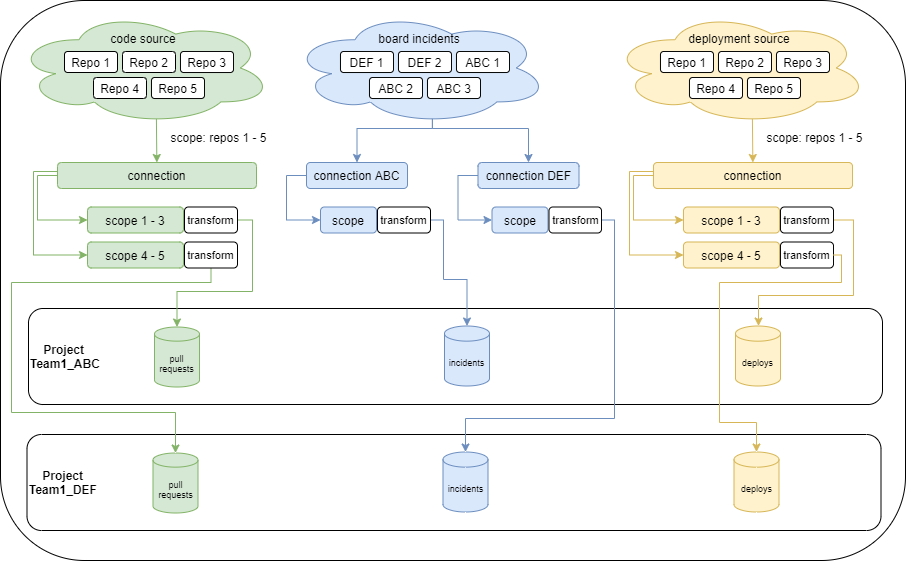

The diagram above was exported from draw.io. Its source (the exported page's mxGraphModel, read from the mxfile embedded in the PNG):
<mxGraphModel dx="463" dy="1164" grid="0" gridSize="10" guides="1" tooltips="1" connect="1" arrows="1" fold="1" page="0" pageScale="1" pageWidth="827" pageHeight="1169" math="0" shadow="0">
  <root>
    <mxCell id="0" />
    <mxCell id="1" parent="0" />
    <mxCell id="63" value="" style="rounded=1;whiteSpace=wrap;html=1;align=left;fontSize=10;" parent="1" vertex="1">
      <mxGeometry x="1900" y="-27" width="905" height="560" as="geometry" />
    </mxCell>
    <mxCell id="64" value="&lt;b style=&quot;border-color: var(--border-color); font-size: 12px;&quot;&gt;&amp;nbsp; &amp;nbsp; Project &lt;br&gt;Team1_DEF&lt;/b&gt;" style="rounded=1;whiteSpace=wrap;html=1;align=left;fontSize=10;" parent="1" vertex="1">
      <mxGeometry x="1926.5" y="407" width="854" height="96" as="geometry" />
    </mxCell>
    <mxCell id="65" value="pull&lt;br style=&quot;border-color: var(--border-color);&quot;&gt;requests" style="rounded=1;whiteSpace=wrap;html=1;fontSize=9;fillColor=#d5e8d4;strokeColor=#82b366;shape=cylinder3;boundedLbl=1;backgroundOutline=1;size=7.0714285714284415;" parent="1" vertex="1">
      <mxGeometry x="2052.5" y="425.5" width="45" height="60" as="geometry" />
    </mxCell>
    <mxCell id="66" value="incidents" style="rounded=1;whiteSpace=wrap;html=1;fontSize=9;fillColor=#dae8fc;strokeColor=#6c8ebf;shape=cylinder3;boundedLbl=1;backgroundOutline=1;size=7.5714285714284415;" parent="1" vertex="1">
      <mxGeometry x="2342.5" y="424.5" width="45" height="60" as="geometry" />
    </mxCell>
    <mxCell id="67" value="deploys" style="rounded=1;whiteSpace=wrap;html=1;fontSize=9;fillColor=#fff2cc;strokeColor=#d6b656;shape=cylinder3;boundedLbl=1;backgroundOutline=1;size=7.595238095238074;" parent="1" vertex="1">
      <mxGeometry x="2633.5" y="424.5" width="45" height="60" as="geometry" />
    </mxCell>
    <mxCell id="68" style="edgeStyle=orthogonalEdgeStyle;rounded=0;orthogonalLoop=1;jettySize=auto;html=1;entryX=0;entryY=0.5;entryDx=0;entryDy=0;exitX=0;exitY=0.5;exitDx=0;exitDy=0;fillColor=#d5e8d4;strokeColor=#82b366;" parent="1" source="69" target="89" edge="1">
      <mxGeometry relative="1" as="geometry">
        <mxPoint x="1951" y="210" as="targetPoint" />
      </mxGeometry>
    </mxCell>
    <mxCell id="69" value="connection" style="rounded=1;whiteSpace=wrap;html=1;fillColor=#d5e8d4;strokeColor=#82b366;" parent="1" vertex="1">
      <mxGeometry x="1957" y="135" width="199" height="26" as="geometry" />
    </mxCell>
    <mxCell id="70" value="&lt;b style=&quot;border-color: var(--border-color); font-size: 12px;&quot;&gt;&amp;nbsp; &amp;nbsp; Project &lt;br&gt;Team1_ABC&lt;/b&gt;" style="rounded=1;whiteSpace=wrap;html=1;align=left;fontSize=10;" parent="1" vertex="1">
      <mxGeometry x="1928" y="281" width="854" height="96" as="geometry" />
    </mxCell>
    <mxCell id="71" value="pull&lt;br style=&quot;border-color: var(--border-color);&quot;&gt;requests" style="rounded=1;whiteSpace=wrap;html=1;fontSize=9;fillColor=#d5e8d4;strokeColor=#82b366;shape=cylinder3;boundedLbl=1;backgroundOutline=1;size=7.0714285714284415;" parent="1" vertex="1">
      <mxGeometry x="2054" y="299.5" width="45" height="60" as="geometry" />
    </mxCell>
    <mxCell id="72" value="incidents" style="rounded=1;whiteSpace=wrap;html=1;fontSize=9;fillColor=#dae8fc;strokeColor=#6c8ebf;shape=cylinder3;boundedLbl=1;backgroundOutline=1;size=7.5714285714284415;" parent="1" vertex="1">
      <mxGeometry x="2344" y="298.5" width="45" height="60" as="geometry" />
    </mxCell>
    <mxCell id="73" value="deploys" style="rounded=1;whiteSpace=wrap;html=1;fontSize=9;fillColor=#fff2cc;strokeColor=#d6b656;shape=cylinder3;boundedLbl=1;backgroundOutline=1;size=7.595238095238074;" parent="1" vertex="1">
      <mxGeometry x="2635" y="298.5" width="45" height="60" as="geometry" />
    </mxCell>
    <mxCell id="74" style="rounded=0;orthogonalLoop=1;jettySize=auto;html=1;exitX=0.55;exitY=0.95;exitDx=0;exitDy=0;exitPerimeter=0;fillColor=#d5e8d4;strokeColor=#82b366;" parent="1" source="75" target="69" edge="1">
      <mxGeometry relative="1" as="geometry" />
    </mxCell>
    <mxCell id="75" value="&lt;br&gt;code source" style="ellipse;shape=cloud;whiteSpace=wrap;html=1;fillColor=#d5e8d4;strokeColor=#82b366;verticalAlign=top;" parent="1" vertex="1">
      <mxGeometry x="1914" y="-16" width="258" height="113" as="geometry" />
    </mxCell>
    <mxCell id="76" value="Repo 1" style="rounded=1;whiteSpace=wrap;html=1;align=center;" parent="1" vertex="1">
      <mxGeometry x="1964" y="24" width="53" height="21" as="geometry" />
    </mxCell>
    <mxCell id="77" value="Repo 2" style="rounded=1;whiteSpace=wrap;html=1;align=center;" parent="1" vertex="1">
      <mxGeometry x="2022" y="24" width="53" height="21" as="geometry" />
    </mxCell>
    <mxCell id="78" value="Repo 3" style="rounded=1;whiteSpace=wrap;html=1;align=center;" parent="1" vertex="1">
      <mxGeometry x="2080" y="24" width="53" height="21" as="geometry" />
    </mxCell>
    <mxCell id="79" value="Repo 4" style="rounded=1;whiteSpace=wrap;html=1;align=center;" parent="1" vertex="1">
      <mxGeometry x="1993" y="50" width="53" height="21" as="geometry" />
    </mxCell>
    <mxCell id="80" value="Repo 5" style="rounded=1;whiteSpace=wrap;html=1;align=center;" parent="1" vertex="1">
      <mxGeometry x="2051" y="50" width="53" height="21" as="geometry" />
    </mxCell>
    <mxCell id="81" value="scope: repos 1 - 5" style="text;html=1;align=center;verticalAlign=middle;resizable=0;points=[];autosize=1;strokeColor=none;fillColor=none;" parent="1" vertex="1">
      <mxGeometry x="2061" y="97" width="114" height="26" as="geometry" />
    </mxCell>
    <mxCell id="82" style="rounded=0;orthogonalLoop=1;jettySize=auto;html=1;exitX=0.55;exitY=0.95;exitDx=0;exitDy=0;exitPerimeter=0;fillColor=#dae8fc;strokeColor=#6c8ebf;entryX=0.5;entryY=0;entryDx=0;entryDy=0;edgeStyle=orthogonalEdgeStyle;" parent="1" source="83" target="97" edge="1">
      <mxGeometry relative="1" as="geometry">
        <mxPoint x="2332.362312444837" y="135" as="targetPoint" />
        <Array as="points">
          <mxPoint x="2332" y="101" />
          <mxPoint x="2257" y="101" />
        </Array>
      </mxGeometry>
    </mxCell>
    <mxCell id="83" value="&lt;br&gt;board incidents" style="ellipse;shape=cloud;whiteSpace=wrap;html=1;fillColor=#dae8fc;strokeColor=#6c8ebf;verticalAlign=top;" parent="1" vertex="1">
      <mxGeometry x="2190" y="-16" width="258" height="113" as="geometry" />
    </mxCell>
    <mxCell id="84" value="DEF 1" style="rounded=1;whiteSpace=wrap;html=1;align=center;" parent="1" vertex="1">
      <mxGeometry x="2240" y="24" width="53" height="21" as="geometry" />
    </mxCell>
    <mxCell id="85" value="DEF 2" style="rounded=1;whiteSpace=wrap;html=1;align=center;" parent="1" vertex="1">
      <mxGeometry x="2298" y="24" width="53" height="21" as="geometry" />
    </mxCell>
    <mxCell id="86" value="ABC 1" style="rounded=1;whiteSpace=wrap;html=1;align=center;" parent="1" vertex="1">
      <mxGeometry x="2356" y="24" width="53" height="21" as="geometry" />
    </mxCell>
    <mxCell id="87" value="ABC 2" style="rounded=1;whiteSpace=wrap;html=1;align=center;" parent="1" vertex="1">
      <mxGeometry x="2269" y="50" width="53" height="21" as="geometry" />
    </mxCell>
    <mxCell id="88" value="ABC 3" style="rounded=1;whiteSpace=wrap;html=1;align=center;" parent="1" vertex="1">
      <mxGeometry x="2327" y="50" width="53" height="21" as="geometry" />
    </mxCell>
    <mxCell id="89" value="scope 1 - 3" style="rounded=1;whiteSpace=wrap;html=1;fillColor=#d5e8d4;strokeColor=#82b366;" parent="1" vertex="1">
      <mxGeometry x="1987" y="179.5" width="96" height="26" as="geometry" />
    </mxCell>
    <mxCell id="90" value="scope 4 - 5" style="rounded=1;whiteSpace=wrap;html=1;fillColor=#d5e8d4;strokeColor=#82b366;" parent="1" vertex="1">
      <mxGeometry x="1987" y="214.5" width="96" height="26" as="geometry" />
    </mxCell>
    <mxCell id="91" style="edgeStyle=orthogonalEdgeStyle;rounded=0;orthogonalLoop=1;jettySize=auto;html=1;exitX=0.5;exitY=1;exitDx=0;exitDy=0;fillColor=#d5e8d4;strokeColor=#82b366;entryX=0.5;entryY=0;entryDx=0;entryDy=0;entryPerimeter=0;" parent="1" source="92" target="65" edge="1">
      <mxGeometry relative="1" as="geometry">
        <mxPoint x="2077" y="413" as="targetPoint" />
        <Array as="points">
          <mxPoint x="2111" y="255" />
          <mxPoint x="1911" y="255" />
          <mxPoint x="1911" y="385" />
          <mxPoint x="2075" y="385" />
        </Array>
      </mxGeometry>
    </mxCell>
    <mxCell id="92" value="transform" style="rounded=1;whiteSpace=wrap;html=1;fontSize=11;" parent="1" vertex="1">
      <mxGeometry x="2084" y="214.5" width="53" height="26" as="geometry" />
    </mxCell>
    <mxCell id="93" style="edgeStyle=orthogonalEdgeStyle;rounded=0;orthogonalLoop=1;jettySize=auto;html=1;exitX=1;exitY=0.5;exitDx=0;exitDy=0;entryX=0.5;entryY=0;entryDx=0;entryDy=0;fillColor=#d5e8d4;strokeColor=#82b366;" parent="1" source="94" target="71" edge="1">
      <mxGeometry relative="1" as="geometry">
        <Array as="points">
          <mxPoint x="2152" y="193" />
          <mxPoint x="2152" y="264" />
          <mxPoint x="2077" y="264" />
        </Array>
      </mxGeometry>
    </mxCell>
    <mxCell id="94" value="transform" style="rounded=1;whiteSpace=wrap;html=1;fontSize=11;" parent="1" vertex="1">
      <mxGeometry x="2084" y="179.5" width="53" height="26" as="geometry" />
    </mxCell>
    <mxCell id="95" style="edgeStyle=orthogonalEdgeStyle;rounded=0;orthogonalLoop=1;jettySize=auto;html=1;entryX=0;entryY=0.5;entryDx=0;entryDy=0;exitX=0;exitY=0.5;exitDx=0;exitDy=0;fillColor=#d5e8d4;strokeColor=#82b366;" parent="1" source="69" target="90" edge="1">
      <mxGeometry relative="1" as="geometry">
        <mxPoint x="1893" y="191" as="sourcePoint" />
        <mxPoint x="1923" y="236" as="targetPoint" />
        <Array as="points">
          <mxPoint x="1957" y="144" />
          <mxPoint x="1933" y="144" />
          <mxPoint x="1933" y="228" />
        </Array>
      </mxGeometry>
    </mxCell>
    <mxCell id="96" style="edgeStyle=orthogonalEdgeStyle;rounded=0;orthogonalLoop=1;jettySize=auto;html=1;exitX=0;exitY=0.5;exitDx=0;exitDy=0;entryX=0;entryY=0.5;entryDx=0;entryDy=0;fillColor=#dae8fc;strokeColor=#6c8ebf;" parent="1" source="97" target="98" edge="1">
      <mxGeometry relative="1" as="geometry" />
    </mxCell>
    <mxCell id="97" value="connection ABC" style="rounded=1;whiteSpace=wrap;html=1;fillColor=#dae8fc;strokeColor=#6c8ebf;" parent="1" vertex="1">
      <mxGeometry x="2206" y="135" width="101" height="26" as="geometry" />
    </mxCell>
    <mxCell id="98" value="scope" style="rounded=1;whiteSpace=wrap;html=1;fillColor=#dae8fc;strokeColor=#6c8ebf;" parent="1" vertex="1">
      <mxGeometry x="2220" y="179.5" width="56" height="26" as="geometry" />
    </mxCell>
    <mxCell id="99" style="edgeStyle=orthogonalEdgeStyle;rounded=0;orthogonalLoop=1;jettySize=auto;html=1;exitX=1;exitY=0.5;exitDx=0;exitDy=0;fillColor=#dae8fc;strokeColor=#6c8ebf;entryX=0.5;entryY=0;entryDx=0;entryDy=0;entryPerimeter=0;" parent="1" source="100" target="72" edge="1">
      <mxGeometry relative="1" as="geometry">
        <Array as="points">
          <mxPoint x="2343" y="193" />
          <mxPoint x="2343" y="252" />
          <mxPoint x="2367" y="252" />
          <mxPoint x="2367" y="299" />
        </Array>
      </mxGeometry>
    </mxCell>
    <mxCell id="100" value="transform" style="rounded=1;whiteSpace=wrap;html=1;fontSize=11;" parent="1" vertex="1">
      <mxGeometry x="2277" y="179.5" width="53" height="26" as="geometry" />
    </mxCell>
    <mxCell id="101" style="edgeStyle=orthogonalEdgeStyle;rounded=0;orthogonalLoop=1;jettySize=auto;html=1;exitX=0;exitY=0.5;exitDx=0;exitDy=0;entryX=0;entryY=0.5;entryDx=0;entryDy=0;fillColor=#dae8fc;strokeColor=#6c8ebf;" parent="1" source="102" target="104" edge="1">
      <mxGeometry relative="1" as="geometry" />
    </mxCell>
    <mxCell id="102" value="connection DEF" style="rounded=1;whiteSpace=wrap;html=1;fillColor=#dae8fc;strokeColor=#6c8ebf;" parent="1" vertex="1">
      <mxGeometry x="2377.5" y="135" width="101" height="26" as="geometry" />
    </mxCell>
    <mxCell id="103" style="rounded=0;orthogonalLoop=1;jettySize=auto;html=1;exitX=0.55;exitY=0.95;exitDx=0;exitDy=0;exitPerimeter=0;fillColor=#dae8fc;strokeColor=#6c8ebf;entryX=0.5;entryY=0;entryDx=0;entryDy=0;edgeStyle=orthogonalEdgeStyle;" parent="1" source="83" target="102" edge="1">
      <mxGeometry relative="1" as="geometry">
        <mxPoint x="2332.362312444837" y="135" as="targetPoint" />
        <Array as="points">
          <mxPoint x="2332" y="101" />
          <mxPoint x="2428" y="101" />
        </Array>
      </mxGeometry>
    </mxCell>
    <mxCell id="104" value="scope" style="rounded=1;whiteSpace=wrap;html=1;fillColor=#dae8fc;strokeColor=#6c8ebf;" parent="1" vertex="1">
      <mxGeometry x="2391.5" y="179.5" width="56" height="26" as="geometry" />
    </mxCell>
    <mxCell id="105" style="edgeStyle=orthogonalEdgeStyle;rounded=0;orthogonalLoop=1;jettySize=auto;html=1;exitX=1;exitY=0.5;exitDx=0;exitDy=0;fillColor=#dae8fc;strokeColor=#6c8ebf;entryX=0.5;entryY=0;entryDx=0;entryDy=0;entryPerimeter=0;" parent="1" source="106" target="66" edge="1">
      <mxGeometry relative="1" as="geometry">
        <mxPoint x="2254.0285714285715" y="412.5" as="targetPoint" />
        <Array as="points">
          <mxPoint x="2514" y="193" />
          <mxPoint x="2514" y="391" />
          <mxPoint x="2365" y="391" />
        </Array>
      </mxGeometry>
    </mxCell>
    <mxCell id="106" value="transform" style="rounded=1;whiteSpace=wrap;html=1;fontSize=11;" parent="1" vertex="1">
      <mxGeometry x="2448.5" y="179.5" width="52.5" height="26" as="geometry" />
    </mxCell>
    <mxCell id="107" style="edgeStyle=orthogonalEdgeStyle;rounded=0;orthogonalLoop=1;jettySize=auto;html=1;entryX=0;entryY=0.5;entryDx=0;entryDy=0;exitX=0;exitY=0.5;exitDx=0;exitDy=0;fillColor=#fff2cc;strokeColor=#d6b656;" parent="1" source="108" target="117" edge="1">
      <mxGeometry relative="1" as="geometry">
        <mxPoint x="2547" y="210" as="targetPoint" />
      </mxGeometry>
    </mxCell>
    <mxCell id="108" value="connection" style="rounded=1;whiteSpace=wrap;html=1;fillColor=#fff2cc;strokeColor=#d6b656;" parent="1" vertex="1">
      <mxGeometry x="2553" y="135" width="199" height="26" as="geometry" />
    </mxCell>
    <mxCell id="109" style="rounded=0;orthogonalLoop=1;jettySize=auto;html=1;exitX=0.55;exitY=0.95;exitDx=0;exitDy=0;exitPerimeter=0;fillColor=#fff2cc;strokeColor=#d6b656;" parent="1" source="110" target="108" edge="1">
      <mxGeometry relative="1" as="geometry" />
    </mxCell>
    <mxCell id="110" value="&lt;br&gt;deployment source" style="ellipse;shape=cloud;whiteSpace=wrap;html=1;fillColor=#fff2cc;strokeColor=#d6b656;verticalAlign=top;" parent="1" vertex="1">
      <mxGeometry x="2510" y="-16" width="258" height="113" as="geometry" />
    </mxCell>
    <mxCell id="111" value="Repo 1" style="rounded=1;whiteSpace=wrap;html=1;align=center;" parent="1" vertex="1">
      <mxGeometry x="2560" y="24" width="53" height="21" as="geometry" />
    </mxCell>
    <mxCell id="112" value="Repo 2" style="rounded=1;whiteSpace=wrap;html=1;align=center;" parent="1" vertex="1">
      <mxGeometry x="2618" y="24" width="53" height="21" as="geometry" />
    </mxCell>
    <mxCell id="113" value="Repo 3" style="rounded=1;whiteSpace=wrap;html=1;align=center;" parent="1" vertex="1">
      <mxGeometry x="2676" y="24" width="53" height="21" as="geometry" />
    </mxCell>
    <mxCell id="114" value="Repo 4" style="rounded=1;whiteSpace=wrap;html=1;align=center;" parent="1" vertex="1">
      <mxGeometry x="2589" y="50" width="53" height="21" as="geometry" />
    </mxCell>
    <mxCell id="115" value="Repo 5" style="rounded=1;whiteSpace=wrap;html=1;align=center;" parent="1" vertex="1">
      <mxGeometry x="2647" y="50" width="53" height="21" as="geometry" />
    </mxCell>
    <mxCell id="116" value="scope: repos 1 - 5" style="text;html=1;align=center;verticalAlign=middle;resizable=0;points=[];autosize=1;strokeColor=none;fillColor=none;" parent="1" vertex="1">
      <mxGeometry x="2657" y="97" width="114" height="26" as="geometry" />
    </mxCell>
    <mxCell id="117" value="scope 1 - 3" style="rounded=1;whiteSpace=wrap;html=1;fillColor=#fff2cc;strokeColor=#d6b656;" parent="1" vertex="1">
      <mxGeometry x="2583" y="179.5" width="96" height="26" as="geometry" />
    </mxCell>
    <mxCell id="118" value="scope 4 - 5" style="rounded=1;whiteSpace=wrap;html=1;fillColor=#fff2cc;strokeColor=#d6b656;" parent="1" vertex="1">
      <mxGeometry x="2583" y="214.5" width="96" height="26" as="geometry" />
    </mxCell>
    <mxCell id="119" value="transform" style="rounded=1;whiteSpace=wrap;html=1;fontSize=11;" parent="1" vertex="1">
      <mxGeometry x="2680" y="214.5" width="53" height="26" as="geometry" />
    </mxCell>
    <mxCell id="120" style="edgeStyle=orthogonalEdgeStyle;rounded=0;orthogonalLoop=1;jettySize=auto;html=1;exitX=1;exitY=0.5;exitDx=0;exitDy=0;fillColor=#fff2cc;strokeColor=#d6b656;" parent="1" source="121" target="73" edge="1">
      <mxGeometry relative="1" as="geometry">
        <Array as="points">
          <mxPoint x="2753" y="193" />
          <mxPoint x="2753" y="268" />
          <mxPoint x="2658" y="268" />
        </Array>
      </mxGeometry>
    </mxCell>
    <mxCell id="121" value="transform" style="rounded=1;whiteSpace=wrap;html=1;fontSize=11;" parent="1" vertex="1">
      <mxGeometry x="2680" y="179.5" width="53" height="26" as="geometry" />
    </mxCell>
    <mxCell id="122" style="edgeStyle=orthogonalEdgeStyle;rounded=0;orthogonalLoop=1;jettySize=auto;html=1;entryX=0;entryY=0.5;entryDx=0;entryDy=0;exitX=0;exitY=0.5;exitDx=0;exitDy=0;fillColor=#fff2cc;strokeColor=#d6b656;" parent="1" source="108" target="118" edge="1">
      <mxGeometry relative="1" as="geometry">
        <mxPoint x="2489" y="191" as="sourcePoint" />
        <mxPoint x="2519" y="236" as="targetPoint" />
        <Array as="points">
          <mxPoint x="2553" y="144" />
          <mxPoint x="2529" y="144" />
          <mxPoint x="2529" y="228" />
        </Array>
      </mxGeometry>
    </mxCell>
    <mxCell id="123" style="rounded=0;orthogonalLoop=1;jettySize=auto;html=1;exitX=1;exitY=0.5;exitDx=0;exitDy=0;edgeStyle=orthogonalEdgeStyle;fillColor=#fff2cc;strokeColor=#d6b656;" parent="1" source="119" target="67" edge="1">
      <mxGeometry relative="1" as="geometry">
        <Array as="points">
          <mxPoint x="2741" y="228" />
          <mxPoint x="2741" y="255" />
          <mxPoint x="2619" y="255" />
          <mxPoint x="2619" y="395" />
          <mxPoint x="2656" y="395" />
        </Array>
      </mxGeometry>
    </mxCell>
  </root>
</mxGraphModel>